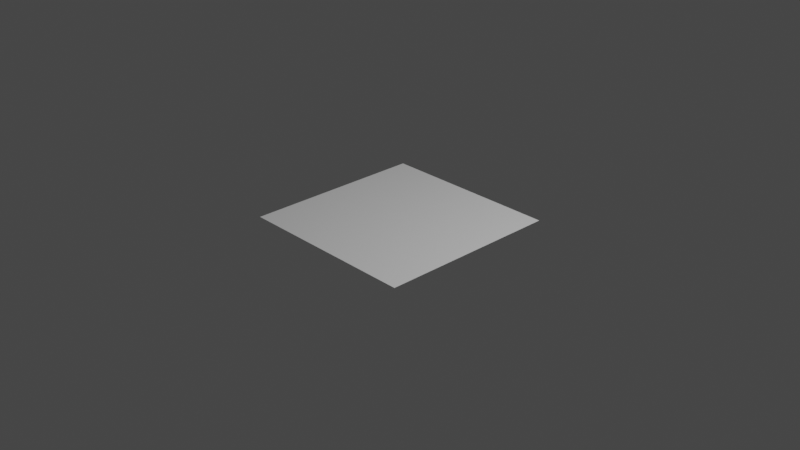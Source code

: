 # Source: test.blend  (saved by Blender 2.82.6; exported with 4.5.12 LTS)
import bpy
from mathutils import Matrix  # noqa: F401  (used for matrix-valued properties, if any)

bpy.ops.wm.read_factory_settings(use_empty=True)
scene = bpy.context.scene
scene.name = 'Scene'

# ---- collections
col_collection = bpy.data.collections.new('Collection'); scene.collection.children.link(col_collection)

# ---- materials (node trees are filled in below, after node groups)
mat_material = bpy.data.materials.new('Material')
mat_material.alpha_threshold = 0.0
mat_material.use_transparent_shadow = False
mat_material.line_color = (0.0, 0.0, 0.0, 1.0)

# ---- material node trees
mat_material.use_nodes = True; mat_material.node_tree.nodes.clear()
_N = mat_material.node_tree.nodes; _L = mat_material.node_tree.links
n0 = _N.new('NodeUndefined'); n0.name = 'weave scaling'; n0.location = (-743, 200)
n0.inputs[1].default_value = 5.0
n0.inputs[2].default_value = 200.0
n0.inputs[3].default_value = 200.0
n1 = _N.new('NodeUndefined'); n1.name = 'weaving plain'; n1.location = (-499, 197)
n2 = _N.new('NodeUndefined'); n2.name = 'weave strobing'; n2.location = (-496, 101)
n2.inputs[1].default_value = 0.5
n2.inputs[2].default_value = 0.5
n2.inputs[3].default_value = 0.5
n3 = _N.new('ShaderNodeBsdfPrincipled'); n3.name = 'Principled BSDF'; n3.location = (-58, 197)
n3.distribution = 'GGX'
n3.subsurface_method = 'BURLEY'
n3.inputs[2].default_value = 0.4
n3.inputs[3].default_value = 1.45
n3.inputs[27].default_value = (0.0, 0.0, 0.0, 1.0)
n3.inputs[28].default_value = 1.0
n4 = _N.new('ShaderNodeOutputMaterial'); n4.name = 'Material Output'; n4.location = (304, 198)
n5 = _N.new('ShaderNodeTexCoord'); n5.name = 'Texture Coordinate'; n5.location = (-998, 196)
n6 = _N.new('NodeUndefined'); n6.name = 'weave overlaying'; n6.location = (-297, 200)
n6.inputs[3].default_value = 1.0
n6.inputs[4].default_value = 1.0
n6.inputs[5].default_value = 0.1
n6.inputs[6].default_value = 1.0
n6.inputs[7].default_value = 0.0
_L.new(n3.outputs[0], n4.inputs[0])
_L.new(n5.outputs[2], n0.inputs[0])
_L.new(n0.outputs[0], n2.inputs[0])
_L.new(n2.outputs[1], n6.inputs[1])
_L.new(n2.outputs[2], n6.inputs[2])
_L.new(n0.outputs[0], n1.inputs[0])
_L.new(n1.outputs[0], n6.inputs[0])
_L.new(n6.outputs[2], n3.inputs[0])
n4.is_active_output = True

# ---- world
world_world = bpy.data.worlds.new('World'); scene.world = world_world
world_world.use_nodes = True; world_world.node_tree.nodes.clear()
_N = world_world.node_tree.nodes; _L = world_world.node_tree.links
n0 = _N.new('ShaderNodeOutputWorld'); n0.name = 'World Output'; n0.location = (300, 300)
n1 = _N.new('ShaderNodeBackground'); n1.name = 'Background'; n1.location = (10, 300)
n1.inputs[0].default_value = (0.05088, 0.05088, 0.05088, 1.0)
_L.new(n1.outputs[0], n0.inputs[0])
n0.is_active_output = True
world_world.color = (0.05088, 0.05088, 0.05088)
world_world.use_sun_shadow = False
world_world.sun_shadow_jitter_overblur = 0.0

# ---- cameras
cam_camera = bpy.data.cameras.new('Camera')
cam_camera.clip_end = 100.0
cam_camera.ortho_scale = 7.314

# ---- lights
light_light = bpy.data.lights.new('Light', 'POINT')
light_light.transmission_factor = 0.0
light_light.energy = 1000.0
light_light.shadow_soft_size = 0.1
light_light.shadow_maximum_resolution = 0.006
light_light.use_absolute_resolution = True

# ---- meshes
me_plane = bpy.data.meshes.new('Plane')
me_plane.from_pydata([(-1.0, -1.0, 0.0), (1.0, -1.0, 0.0), (-1.0, 1.0, 0.0), (1.0, 1.0, 0.0)], [], [(0, 1, 3, 2)])
_uv = me_plane.uv_layers.new(name='UVMap')
_uv.uv.foreach_set('vector', [0.0, 0.0, 1.0, 0.0, 1.0, 1.0, 0.0, 1.0])
me_plane.materials.append(mat_material)
me_plane.use_remesh_fix_poles = True
me_plane.use_remesh_preserve_attributes = False
me_plane.use_mirror_vertex_groups = False
me_plane.update()

# ---- objects
ob_light = bpy.data.objects.new('Light', light_light)
ob_camera = bpy.data.objects.new('Camera', cam_camera)
ob_plane = bpy.data.objects.new('Plane', me_plane)

# ---- transforms, parenting, visibility, modifiers, constraints
ob_light.location = (4.076, 1.005, 5.904)
ob_light.rotation_euler = (0.6503, 0.05522, 1.866)
ob_light.lock_rotations_4d = False
ob_light.empty_display_type = 'ARROWS'
ob_light.color = (0.0, 0.0, 0.0, 0.0)
ob_light.lineart.crease_threshold = 0.0
ob_camera.location = (7.359, -6.926, 4.958)
ob_camera.rotation_euler = (1.109, 0.0, 0.8149)
ob_camera.lock_rotations_4d = False
ob_camera.empty_display_type = 'ARROWS'
ob_camera.color = (0.0, 0.0, 0.0, 0.0)
ob_camera.display_type = 'WIRE'
ob_camera.lineart.crease_threshold = 0.0
ob_plane.location = (0.0, 0.0, 0.0)
ob_plane.lineart.crease_threshold = 0.0

# ---- collection membership
col_collection.objects.link(ob_light)
col_collection.objects.link(ob_camera)
col_collection.objects.link(ob_plane)

# ---- scene / render settings (as saved in the file)
scene.camera = ob_camera
scene.frame_start = 1; scene.frame_end = 250; scene.frame_set(1)
scene.render.engine = 'BLENDER_EEVEE_NEXT'
scene.cycles.use_denoising = False
scene.cycles.samples = 128
scene.cycles.sampling_pattern = 'TABULATED_SOBOL'
scene.cycles.use_adaptive_sampling = False
scene.cycles.use_light_tree = False
scene.view_settings.view_transform = 'Filmic'
bpy.context.view_layer.update()

